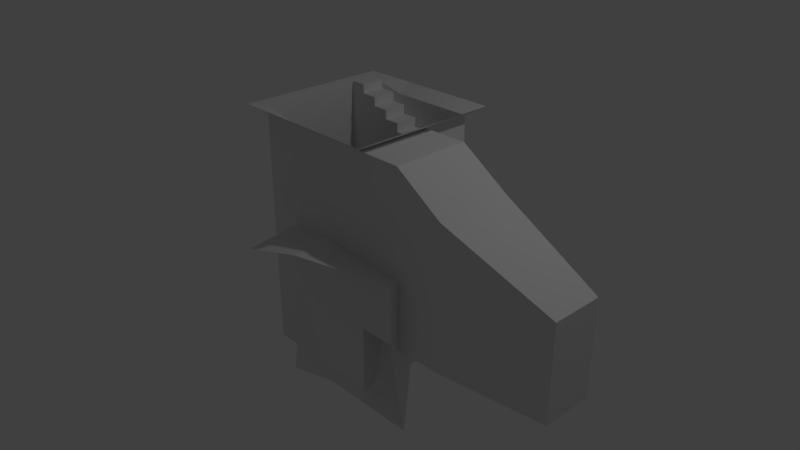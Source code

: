 # Source: underground_building_small1.blend  (saved by Blender 2.79.0; exported with 4.5.12 LTS)
import bpy
from mathutils import Matrix  # noqa: F401  (used for matrix-valued properties, if any)

bpy.ops.wm.read_factory_settings(use_empty=True)
scene = bpy.context.scene
scene.name = 'Scene'

# ---- collections
col_collection_1 = bpy.data.collections.new('Collection 1'); scene.collection.children.link(col_collection_1)
col_collection_11 = bpy.data.collections.new('Collection 11'); scene.collection.children.link(col_collection_11)

# ---- materials (node trees are filled in below, after node groups)
mat_material = bpy.data.materials.new('Material')
mat_material.alpha_threshold = 0.0
mat_material.use_transparent_shadow = False
mat_material.roughness = 0.5
mat_material.line_color = (0.0, 0.0, 0.0, 1.0)

# ---- material node trees

# ---- world
world_world = bpy.data.worlds.new('World'); scene.world = world_world
world_world.color = (0.05088, 0.05088, 0.05088)
world_world.use_sun_shadow = False
world_world.sun_shadow_jitter_overblur = 0.0
world_world.cycles.sampling_method = 'MANUAL'

# ---- cameras
cam_camera = bpy.data.cameras.new('Camera')
cam_camera.clip_end = 100.0
cam_camera.lens = 35.0
cam_camera.sensor_width = 32.0
cam_camera.sensor_height = 18.0
cam_camera.ortho_scale = 7.314
cam_camera.dof.focus_distance = 0.0
cam_camera.dof.aperture_fstop = 128.0

# ---- lights
light_lamp = bpy.data.lights.new('Lamp', 'POINT')
light_lamp.transmission_factor = 0.0
light_lamp.cutoff_distance = 30.0
light_lamp.energy = 100.0
light_lamp.shadow_buffer_clip_start = 1.001
light_lamp.shadow_soft_size = 0.1
light_lamp.shadow_maximum_resolution = 0.006
light_lamp.use_absolute_resolution = True

# ---- meshes
me_house = bpy.data.meshes.new('house')
me_house.from_pydata([(0.6973, -1.538, 0.4606), (-0.311, -1.024, 0.2817), (-0.311, -0.8299, -1.775), (1.058, -0.6665, 0.2786), (1.058, -0.7564, -1.293), (0.04971, -0.3163, -0.1525), (0.04988, -0.4233, -1.293), (-0.311, -1.024, -0.6625), (1.058, -0.6665, -0.6625), (0.04988, -0.316, 0.09969), (0.3144, -0.4508, -0.1525), (0.04988, -0.316, -0.6625), (-0.1279, -0.6648, -0.1525), (-0.1279, -0.6648, -0.6625), (0.3142, -0.4511, -0.6625), (0.1366, -0.7996, -0.6625), (0.1366, -0.7996, -0.1525), (0.04988, -0.316, -0.1525), (1.058, -0.8299, -1.775), (0.7383, -0.6669, 0.09321), (0.7382, -0.667, -0.6625), (0.3885, -1.38, 0.4059), (0.7494, -0.6725, 0.2238), (0.58, -0.6772, -1.293), (0.4673, -0.8299, -1.775), (1.595, -0.8299, 0.2786), (1.595, -0.9199, -1.293), (1.595, -0.8299, -0.6625), (1.595, -0.9934, -1.775), (1.396, -1.657, 0.3184), (0.01215, -0.39, -0.6625), (0.04988, -0.316, -0.6625), (0.08617, -0.4277, -0.6625), (0.1239, -0.3537, -0.6625), (0.01215, -0.39, -0.1525), (0.04988, -0.316, -0.1525), (0.1239, -0.3537, -0.1525), (0.08617, -0.4277, -0.1525)], [], [(20, 8, 4, 23), (21, 0, 3, 22), (2, 7, 11, 6), (14, 10, 19, 20), (5, 12, 1, 9), (12, 13, 7, 1), (20, 19, 3, 8), (13, 12, 16, 15), (14, 15, 16, 10), (13, 15, 14, 11), (24, 2, 6, 23), (1, 21, 22, 9), (19, 22, 3), (10, 22, 19), (22, 10, 17, 9), (18, 24, 23, 4), (11, 20, 23, 6), (18, 4, 26, 28), (8, 3, 25, 27), (4, 8, 27, 26), (29, 25, 3, 0), (32, 37, 34, 30), (33, 36, 37, 32), (31, 35, 36, 33), (30, 34, 35, 31)])
me_house.materials.append(mat_material)
me_house.use_remesh_preserve_volume = False
me_house.use_remesh_preserve_attributes = False
me_house.use_mirror_vertex_groups = False
me_house.update()
me_walls = bpy.data.meshes.new('walls')
me_walls.from_pydata([(-0.8414, 0.8322, 0.4606), (0.8207, 0.8322, 0.4606), (0.8207, -0.8299, 0.4606), (-0.8414, -0.8299, 0.4606), (1.0, 1.0, 1.0), (1.0, -1.0, 1.0), (-1.0, -1.0, 1.0), (-1.0, 1.0, 1.0), (0.8207, 0.8322, 0.8812), (0.8207, -0.8299, 0.8812), (-0.8414, 0.8322, 1.0), (-0.8414, -0.8299, 1.0), (0.8207, 0.8322, -2.265), (0.8207, -0.8299, -2.265), (-0.8414, 0.8322, -2.265), (-0.8414, -0.8299, -2.265), (-0.311, 0.8322, 0.4606), (-0.311, -0.8299, 0.4606), (-0.311, 1.0, 1.0), (-0.311, -1.0, 1.0), (-0.311, 0.8322, 0.8812), (-0.311, -0.8299, 0.8812), (-0.311, 0.8322, -2.265), (-0.311, -0.8299, -2.265), (0.8207, 0.8322, -0.6625), (-0.8414, 0.8322, -0.6625), (-0.8414, -0.8299, -0.6625), (0.8207, -0.8299, -1.375), (-0.311, -0.8299, -0.6625), (-0.311, 0.8322, -0.6625), (0.8207, 0.1816, 0.4606), (-0.8414, 0.1816, 0.4606), (1.0, 0.2069, 1.0), (-1.0, 0.2069, 1.0), (0.8207, 0.1816, 0.8812), (-0.8414, 0.1816, 1.0), (0.8207, 0.1816, -2.265), (-0.8414, 0.1816, -2.265), (-0.311, 0.1816, -2.265), (0.8207, 0.1816, -1.375), (-0.8414, 0.1816, -0.6625), (2.046, 0.1816, 0.4606), (2.046, -0.8299, 0.4606), (1.409, -0.8299, 0.8812), (1.409, 0.1816, 0.8812), (2.046, -0.8299, -1.375), (2.046, 0.1816, -1.375), (0.8207, -0.8299, -0.6625), (-0.311, -0.8299, -0.6625), (0.8207, -0.8299, -2.265), (-0.311, -0.8299, -2.265), (3.424, 0.01336, -0.1501), (3.424, -0.6617, -0.1501), (3.424, -0.6617, -1.375), (3.424, 0.01336, -1.375)], [], [(26, 28, 23, 15), (19, 5, 9, 21), (21, 9, 2, 17), (20, 10, 0, 16), (35, 11, 3, 31), (34, 8, 1, 30), (40, 26, 15, 37), (32, 4, 8, 34), (33, 6, 11, 35), (18, 7, 10, 20), (38, 37, 15, 23), (29, 25, 14, 22), (39, 24, 12, 36), (24, 29, 22, 12), (36, 38, 23, 13), (4, 18, 20, 8), (8, 20, 16, 1), (11, 21, 17, 3), (6, 19, 21, 11), (1, 16, 29, 24), (30, 1, 24, 39), (16, 0, 25, 29), (31, 3, 26, 40), (3, 17, 28, 26), (0, 31, 40, 25), (2, 9, 43, 42), (27, 39, 36, 13), (7, 33, 35, 10), (5, 32, 34, 9), (25, 40, 37, 14), (27, 2, 42, 45), (10, 35, 31, 0), (46, 45, 53, 54), (43, 44, 41, 42), (39, 27, 45, 46), (30, 39, 46, 41), (34, 30, 41, 44), (9, 34, 44, 43), (17, 2, 47, 48), (48, 47, 49, 50), (52, 51, 54, 53), (42, 41, 51, 52), (41, 46, 54, 51), (45, 42, 52, 53)])
me_walls.materials.append(mat_material)
me_walls.use_remesh_preserve_volume = False
me_walls.use_remesh_preserve_attributes = False
me_walls.use_mirror_vertex_groups = False
me_walls.update()
me_stairs3 = bpy.data.meshes.new('stairs3')
me_stairs3.from_pydata([(-0.2652, -0.1199, 0.05849), (-0.2652, 0.08793, 0.05849), (-0.2652, 0.08793, -0.06027), (-0.2652, 0.2957, -0.06027), (-0.2652, 0.2957, -0.179), (0.06005, 0.2957, -0.179), (-0.2652, 0.5035, -0.2978), (-0.2652, 0.5035, -0.179), (-0.2652, 0.7113, -0.4165), (-0.2652, 0.7113, -0.2978), (-0.2652, 0.9191, -0.5353), (0.06005, 0.9191, -0.5353), (-0.2652, 0.9191, -0.4165), (-0.2652, 1.127, -0.5353), (-0.2652, 1.127, -0.654), (0.06005, 1.335, -0.654), (-0.2652, 1.335, -0.654), (-0.2652, 1.335, -0.7728), (-0.2652, 1.542, -0.8915), (-0.2652, 1.542, -0.7728), (0.06005, -0.1199, 0.05849), (0.06005, 0.08793, -0.06027), (0.06005, 0.08793, 0.05849), (0.06005, 0.2957, -0.06027), (0.06005, 0.5035, -0.179), (0.06005, 0.7113, -0.2978), (0.06005, 0.9191, -0.4165), (0.06005, 1.127, -0.5353), (0.06005, 1.542, -0.8915), (0.06005, 1.542, -0.7728), (0.06005, -0.1199, -0.06027), (0.06005, 0.5035, -0.2978), (0.06005, 0.7113, -0.4165), (0.06005, 1.127, -0.654), (0.06005, -0.1199, -1.604), (0.06005, 1.335, -0.7728), (0.06005, 0.08793, -1.604), (0.06005, 0.2957, -1.604), (0.06005, 0.5035, -1.604), (0.06005, 0.7113, -1.604), (0.06005, 0.9191, -1.604), (0.06005, 1.127, -1.604), (0.06005, 1.335, -1.604)], [], [(20, 22, 1, 0), (21, 2, 1, 22), (21, 23, 3, 2), (5, 4, 3, 23), (5, 24, 7, 4), (31, 6, 7, 24), (31, 25, 9, 6), (32, 8, 9, 25), (32, 26, 12, 8), (11, 10, 12, 26), (11, 27, 13, 10), (33, 14, 13, 27), (33, 15, 16, 14), (35, 17, 16, 15), (35, 29, 19, 17), (28, 18, 19, 29), (15, 33, 35), (23, 21, 5), (25, 31, 32), (27, 11, 33), (22, 20, 30, 21), (24, 5, 31), (26, 32, 11), (5, 21, 36, 37), (34, 36, 21, 30), (32, 31, 38, 39), (11, 32, 39, 40), (31, 5, 37, 38), (35, 33, 41, 42), (33, 11, 40, 41)])
me_stairs3.materials.append(mat_material)
me_stairs3.use_remesh_preserve_volume = False
me_stairs3.use_remesh_preserve_attributes = False
me_stairs3.use_mirror_vertex_groups = False
me_stairs3.update()
me_stairs2 = bpy.data.meshes.new('stairs2')
me_stairs2.from_pydata([(-0.2652, 1.542, -0.7728), (-0.2652, 1.335, -0.7728), (-0.2652, 1.335, -0.8915), (-0.2652, 1.127, -0.8915), (-0.2652, 1.127, -1.01), (0.06005, 1.127, -1.01), (-0.2652, 0.9191, -1.129), (-0.2652, 0.9191, -1.01), (-0.2652, 0.7113, -1.248), (-0.2652, 0.7113, -1.129), (-0.2652, 0.5035, -1.367), (0.06005, 0.5035, -1.367), (-0.2652, 0.5035, -1.248), (-0.2652, 0.2957, -1.367), (-0.2652, 0.2957, -1.485), (0.06005, 0.08793, -1.485), (-0.2652, 0.08793, -1.485), (-0.2652, 0.08793, -1.604), (-0.2652, -0.1199, -1.723), (-0.2652, -0.1199, -1.604), (0.06005, 1.542, -0.7728), (0.06005, 1.335, -0.8915), (0.06005, 1.335, -0.7728), (0.06005, 1.127, -0.8915), (0.06005, 0.9191, -1.01), (0.06005, 0.7113, -1.129), (0.06005, 0.5035, -1.248), (0.06005, 0.2957, -1.367), (0.06005, -0.1199, -1.723), (0.06005, -0.1199, -1.604), (0.06005, 1.542, -0.8915), (0.06005, 0.9191, -1.129), (0.06005, 0.7113, -1.248), (0.06005, 0.2957, -1.485), (0.06005, 1.542, -2.435), (0.06005, 0.08793, -1.604), (0.06005, 1.335, -2.435), (0.06005, 1.127, -2.435), (0.06005, 0.9191, -2.435), (0.06005, 0.7113, -2.435), (0.06005, 0.5035, -2.435), (0.06005, 0.2957, -2.435), (0.06005, 0.08793, -2.435)], [], [(20, 0, 1, 22), (21, 22, 1, 2), (21, 2, 3, 23), (5, 23, 3, 4), (5, 4, 7, 24), (31, 24, 7, 6), (31, 6, 9, 25), (32, 25, 9, 8), (32, 8, 12, 26), (11, 26, 12, 10), (11, 10, 13, 27), (33, 27, 13, 14), (33, 14, 16, 15), (35, 15, 16, 17), (35, 17, 19, 29), (28, 29, 19, 18), (15, 35, 33), (23, 5, 21), (25, 32, 31), (27, 33, 11), (22, 21, 30, 20), (24, 31, 5), (26, 11, 32), (5, 37, 36, 21), (34, 30, 21, 36), (32, 39, 38, 31), (11, 40, 39, 32), (31, 38, 37, 5), (35, 42, 41, 33), (33, 41, 40, 11)])
me_stairs2.materials.append(mat_material)
me_stairs2.use_remesh_preserve_volume = False
me_stairs2.use_remesh_preserve_attributes = False
me_stairs2.use_mirror_vertex_groups = False
me_stairs2.update()
me_stairs1 = bpy.data.meshes.new('stairs1')
me_stairs1.from_pydata([(-0.2652, -0.1199, 0.05849), (-0.2652, 0.08793, 0.05849), (-0.2652, 0.08793, -0.06027), (-0.2652, 0.2957, -0.06027), (-0.2652, 0.2957, -0.179), (0.06005, 0.2957, -0.179), (-0.2652, 0.5035, -0.2978), (-0.2652, 0.5035, -0.179), (-0.2652, 0.7113, -0.4165), (-0.2652, 0.7113, -0.2978), (-0.2652, 0.9191, -0.5353), (0.06005, 0.9191, -0.5353), (-0.2652, 0.9191, -0.4165), (-0.2652, 1.127, -0.5353), (-0.2652, 1.127, -0.654), (0.06005, 1.335, -0.654), (-0.2652, 1.335, -0.654), (-0.2652, 1.335, -0.7728), (-0.2652, 1.542, -0.8915), (-0.2652, 1.542, -0.7728), (0.06005, -0.1199, 0.05849), (0.06005, 0.08793, -0.06027), (0.06005, 0.08793, 0.05849), (0.06005, 0.2957, -0.06027), (0.06005, 0.5035, -0.179), (0.06005, 0.7113, -0.2978), (0.06005, 0.9191, -0.4165), (0.06005, 1.127, -0.5353), (0.06005, 1.542, -0.8915), (0.06005, 1.542, -0.7728), (0.06005, -0.1199, -0.06027), (0.06005, 0.5035, -0.2978), (0.06005, 0.7113, -0.4165), (0.06005, 1.127, -0.654), (0.06005, -0.1199, -1.604), (0.06005, 1.335, -0.7728), (0.06005, 0.08793, -1.604), (0.06005, 0.2957, -1.604), (0.06005, 0.5035, -1.604), (0.06005, 0.7113, -1.604), (0.06005, 0.9191, -1.604), (0.06005, 1.127, -1.604), (0.06005, 1.335, -1.604)], [], [(20, 22, 1, 0), (21, 2, 1, 22), (21, 23, 3, 2), (5, 4, 3, 23), (5, 24, 7, 4), (31, 6, 7, 24), (31, 25, 9, 6), (32, 8, 9, 25), (32, 26, 12, 8), (11, 10, 12, 26), (11, 27, 13, 10), (33, 14, 13, 27), (33, 15, 16, 14), (35, 17, 16, 15), (35, 29, 19, 17), (28, 18, 19, 29), (15, 33, 35), (23, 21, 5), (25, 31, 32), (27, 11, 33), (22, 20, 30, 21), (24, 5, 31), (26, 32, 11), (5, 21, 36, 37), (34, 36, 21, 30), (32, 31, 38, 39), (11, 32, 39, 40), (31, 5, 37, 38), (35, 33, 41, 42), (33, 11, 40, 41)])
me_stairs1.materials.append(mat_material)
me_stairs1.use_remesh_preserve_volume = False
me_stairs1.use_remesh_preserve_attributes = False
me_stairs1.use_mirror_vertex_groups = False
me_stairs1.update()

# ---- objects
ob_house = bpy.data.objects.new('house', me_house)
ob_walls = bpy.data.objects.new('walls', me_walls)
ob_lamp = bpy.data.objects.new('Lamp', light_lamp)
ob_camera = bpy.data.objects.new('Camera', cam_camera)
ob_step_002 = bpy.data.objects.new('step.002', me_stairs3)
ob_stairs2 = bpy.data.objects.new('stairs2', me_stairs2)
ob_stairs1 = bpy.data.objects.new('stairs1', me_stairs1)

# ---- transforms, parenting, visibility, modifiers, constraints
ob_house.location = (1.217, 0.0, 0.2909)
ob_house.scale = (-1.0, 1.0, 1.0)
ob_house.lock_rotations_4d = False
ob_house.empty_display_type = 'ARROWS'
ob_house.lineart.crease_threshold = 0.0
ob_walls.location = (0.0, 0.0, 1.0)
ob_walls.lock_rotations_4d = False
ob_walls.empty_display_type = 'ARROWS'
ob_walls.lineart.crease_threshold = 0.0
ob_lamp.location = (4.076, 1.005, 5.904)
ob_lamp.rotation_euler = (0.6503, 0.05522, 1.866)
ob_lamp.lock_rotations_4d = False
ob_lamp.empty_display_type = 'ARROWS'
ob_lamp.color = (0.0, 0.0, 0.0, 0.0)
ob_lamp.lineart.crease_threshold = 0.0
ob_camera.location = (7.481, -6.508, 5.344)
ob_camera.rotation_euler = (1.109, 0.0, 0.8149)
ob_camera.lock_rotations_4d = False
ob_camera.empty_display_type = 'ARROWS'
ob_camera.color = (0.0, 0.0, 0.0, 0.0)
ob_camera.display_type = 'WIRE'
ob_camera.lineart.crease_threshold = 0.0
ob_step_002.location = (-0.7215, -0.08357, 0.3977)
ob_step_002.rotation_euler = (0.0, -0.0, -1.571)
ob_step_002.lock_rotations_4d = False
ob_step_002.empty_display_type = 'ARROWS'
ob_step_002.lineart.crease_threshold = 0.0
ob_stairs2.location = (-0.7215, 0.2417, 1.942)
ob_stairs2.rotation_euler = (0.0, -0.0, -1.571)
ob_stairs2.lock_rotations_4d = False
ob_stairs2.empty_display_type = 'ARROWS'
ob_stairs2.lineart.crease_threshold = 0.0
ob_stairs1.location = (-0.7215, 0.567, 1.942)
ob_stairs1.rotation_euler = (0.0, -0.0, -1.571)
ob_stairs1.lock_rotations_4d = False
ob_stairs1.empty_display_type = 'ARROWS'
ob_stairs1.lineart.crease_threshold = 0.0

# ---- collection membership
col_collection_1.objects.link(ob_house)
col_collection_1.objects.link(ob_walls)
col_collection_1.objects.link(ob_lamp)
col_collection_1.objects.link(ob_camera)
col_collection_11.objects.link(ob_step_002)
col_collection_11.objects.link(ob_stairs2)
col_collection_11.objects.link(ob_stairs1)

# ---- scene / render settings (as saved in the file)
scene.camera = ob_camera
scene.frame_start = 1; scene.frame_end = 250; scene.frame_set(1)
scene.render.engine = 'BLENDER_EEVEE_NEXT'
scene.render.resolution_percentage = 50
scene.render.dither_intensity = 0.0
scene.cycles.use_denoising = False
scene.cycles.samples = 128
scene.cycles.sampling_pattern = 'TABULATED_SOBOL'
scene.cycles.use_adaptive_sampling = False
scene.cycles.use_light_tree = False
scene.cycles.blur_glossy = 0.0
scene.cycles.sample_clamp_indirect = 0.0
scene.view_settings.view_transform = 'Standard'
bpy.context.view_layer.update()
